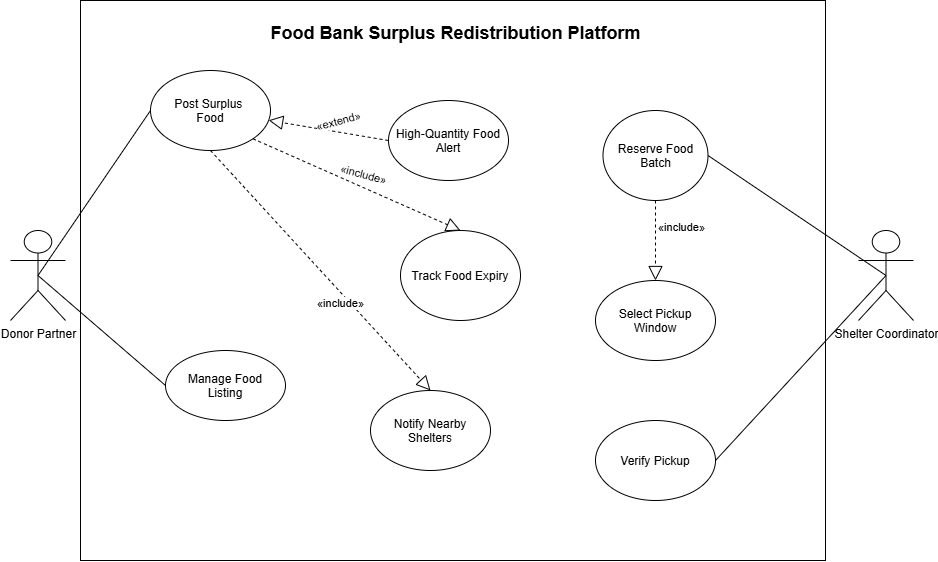

The diagram above was exported from draw.io. Its source (the exported page's mxGraphModel, read from the mxfile embedded in the PNG):
<mxGraphModel dx="1720" dy="1042" grid="1" gridSize="10" guides="1" tooltips="1" connect="1" arrows="1" fold="1" page="1" pageScale="1" pageWidth="850" pageHeight="1100" math="0" shadow="0">
  <root>
    <mxCell id="0" />
    <mxCell id="1" parent="0" />
    <mxCell id="ZhihpxzI2xjPZq5uhPhP-1" parent="1" style="rounded=0;whiteSpace=wrap;html=1;" value="" vertex="1">
      <mxGeometry height="560" width="745" x="470" y="180" as="geometry" />
    </mxCell>
    <mxCell id="ZhihpxzI2xjPZq5uhPhP-2" parent="1" style="text;align=center;fontStyle=1;verticalAlign=middle;spacingLeft=3;spacingRight=3;strokeColor=none;rotatable=0;points=[[0,0.5],[1,0.5]];portConstraint=eastwest;html=1;" value="&lt;font style=&quot;font-size: 18px;&quot;&gt;Food Bank Surplus Redistribution Platform&lt;/font&gt;" vertex="1">
      <mxGeometry height="26" width="130" x="780" y="200" as="geometry" />
    </mxCell>
    <mxCell id="ZhihpxzI2xjPZq5uhPhP-3" parent="1" style="shape=umlActor;verticalLabelPosition=bottom;verticalAlign=top;html=1;" value="Donor Partner" vertex="1">
      <mxGeometry height="90" width="55" x="400" y="410" as="geometry" />
    </mxCell>
    <mxCell id="ZhihpxzI2xjPZq5uhPhP-4" parent="1" style="shape=umlActor;verticalLabelPosition=bottom;verticalAlign=top;html=1;" value="Shelter Coordinator" vertex="1">
      <mxGeometry height="90" width="55" x="1248" y="410" as="geometry" />
    </mxCell>
    <mxCell id="ZhihpxzI2xjPZq5uhPhP-6" parent="1" style="ellipse;whiteSpace=wrap;html=1;shapeInside=1;" value="&lt;div&gt;&lt;br&gt;&lt;/div&gt;&lt;div&gt;&lt;br&gt;&lt;/div&gt;&lt;div&gt;&lt;br&gt;&lt;/div&gt;&lt;div&gt;Post Surplus&amp;nbsp;&lt;/div&gt;&lt;div&gt;Food&lt;/div&gt;" vertex="1">
      <mxGeometry height="80" width="120" x="540" y="250" as="geometry" />
    </mxCell>
    <mxCell id="ZhihpxzI2xjPZq5uhPhP-10" parent="1" style="ellipse;whiteSpace=wrap;html=1;shapeInside=1;" value="Manage Food Listing" vertex="1">
      <mxGeometry height="70" width="120" x="555" y="530" as="geometry" />
    </mxCell>
    <mxCell id="ZhihpxzI2xjPZq5uhPhP-11" parent="1" style="ellipse;whiteSpace=wrap;html=1;shapeInside=1;" value="Track Food Expiry" vertex="1">
      <mxGeometry height="90" width="120" x="790" y="410" as="geometry" />
    </mxCell>
    <mxCell id="ZhihpxzI2xjPZq5uhPhP-12" parent="1" style="ellipse;whiteSpace=wrap;html=1;shapeInside=1;" value="Notify Nearby Shelters&lt;span style=&quot;color: rgba(0, 0, 0, 0); font-family: monospace; font-size: 0px; text-align: start; white-space: nowrap; background-color: transparent;&quot;&gt;%3CmxGraphModel%3E%3Croot%3E%3CmxCell%20id%3D%220%22%2F%3E%3CmxCell%20id%3D%221%22%20parent%3D%220%22%2F%3E%3CmxCell%20id%3D%222%22%20parent%3D%221%22%20style%3D%22ellipse%3BwhiteSpace%3Dwrap%3Bhtml%3D1%3BshapeInside%3D1%3B%22%20value%3D%22%26lt%3Bdiv%26gt%3B%26lt%3Bbr%26gt%3B%26lt%3B%2Fdiv%26gt%3B%26lt%3Bdiv%26gt%3B%26lt%3Bbr%26gt%3B%26lt%3B%2Fdiv%26gt%3B%26lt%3Bdiv%26gt%3B%26lt%3Bbr%26gt%3B%26lt%3B%2Fdiv%26gt%3B%26lt%3Bdiv%26gt%3BPost%20Surplus%26amp%3Bnbsp%3B%26lt%3B%2Fdiv%26gt%3B%26lt%3Bdiv%26gt%3BFood%26lt%3B%2Fdiv%26gt%3B%22%20vertex%3D%221%22%3E%3CmxGeometry%20height%3D%2260%22%20width%3D%2290%22%20x%3D%22150%22%20y%3D%22420%22%20as%3D%22geometry%22%2F%3E%3C%2FmxCell%3E%3C%2Froot%3E%3C%2FmxGraphModel%3E&lt;/span&gt;" vertex="1">
      <mxGeometry height="80" width="120" x="760" y="570" as="geometry" />
    </mxCell>
    <mxCell id="ZhihpxzI2xjPZq5uhPhP-13" parent="1" style="ellipse;whiteSpace=wrap;html=1;shapeInside=1;" value="Reserve Food Batch" vertex="1">
      <mxGeometry height="90" width="105" x="992.5" y="290" as="geometry" />
    </mxCell>
    <mxCell id="ZhihpxzI2xjPZq5uhPhP-14" parent="1" style="ellipse;whiteSpace=wrap;html=1;shapeInside=1;" value="Select Pickup Window" vertex="1">
      <mxGeometry height="80" width="120" x="985" y="460" as="geometry" />
    </mxCell>
    <mxCell id="ZhihpxzI2xjPZq5uhPhP-16" parent="1" style="ellipse;whiteSpace=wrap;html=1;shapeInside=1;" value="Verify Pickup" vertex="1">
      <mxGeometry height="80" width="120" x="985" y="600" as="geometry" />
    </mxCell>
    <mxCell id="ZhihpxzI2xjPZq5uhPhP-17" edge="1" parent="1" source="ZhihpxzI2xjPZq5uhPhP-3" style="endArrow=none;html=1;rounded=0;exitX=0.5;exitY=0.5;exitDx=0;exitDy=0;exitPerimeter=0;entryX=0;entryY=0.5;entryDx=0;entryDy=0;" target="ZhihpxzI2xjPZq5uhPhP-6" value="">
      <mxGeometry height="50" relative="1" width="50" as="geometry">
        <mxPoint x="445" y="530" as="sourcePoint" />
        <mxPoint x="495" y="480" as="targetPoint" />
      </mxGeometry>
    </mxCell>
    <mxCell id="ZhihpxzI2xjPZq5uhPhP-18" edge="1" parent="1" source="ZhihpxzI2xjPZq5uhPhP-3" style="endArrow=none;html=1;rounded=0;exitX=0.5;exitY=0.5;exitDx=0;exitDy=0;exitPerimeter=0;entryX=0;entryY=0.5;entryDx=0;entryDy=0;" target="ZhihpxzI2xjPZq5uhPhP-10" value="">
      <mxGeometry height="50" relative="1" width="50" as="geometry">
        <mxPoint x="445" y="530" as="sourcePoint" />
        <mxPoint x="495" y="480" as="targetPoint" />
      </mxGeometry>
    </mxCell>
    <mxCell id="ZhihpxzI2xjPZq5uhPhP-19" edge="1" parent="1" source="ZhihpxzI2xjPZq5uhPhP-13" style="endArrow=none;html=1;rounded=0;entryX=0.5;entryY=0.5;entryDx=0;entryDy=0;entryPerimeter=0;exitX=1;exitY=0.5;exitDx=0;exitDy=0;" target="ZhihpxzI2xjPZq5uhPhP-4" value="">
      <mxGeometry height="50" relative="1" width="50" as="geometry">
        <mxPoint x="915" y="540" as="sourcePoint" />
        <mxPoint x="965" y="490" as="targetPoint" />
      </mxGeometry>
    </mxCell>
    <mxCell id="ZhihpxzI2xjPZq5uhPhP-20" edge="1" parent="1" source="ZhihpxzI2xjPZq5uhPhP-16" style="endArrow=none;html=1;rounded=0;exitX=1;exitY=0.5;exitDx=0;exitDy=0;entryX=0.5;entryY=0.5;entryDx=0;entryDy=0;entryPerimeter=0;" target="ZhihpxzI2xjPZq5uhPhP-4" value="">
      <mxGeometry height="50" relative="1" width="50" as="geometry">
        <mxPoint x="945" y="540" as="sourcePoint" />
        <mxPoint x="995" y="490" as="targetPoint" />
      </mxGeometry>
    </mxCell>
    <mxCell id="ZhihpxzI2xjPZq5uhPhP-22" edge="1" parent="1" source="ZhihpxzI2xjPZq5uhPhP-13" style="endArrow=block;dashed=1;endFill=0;endSize=12;html=1;rounded=0;exitX=0.5;exitY=1;exitDx=0;exitDy=0;entryX=0.5;entryY=0;entryDx=0;entryDy=0;" target="ZhihpxzI2xjPZq5uhPhP-14" value="">
      <mxGeometry relative="1" width="160" as="geometry">
        <mxPoint x="895" y="510" as="sourcePoint" />
        <mxPoint x="1055" y="510" as="targetPoint" />
      </mxGeometry>
    </mxCell>
    <mxCell id="ZhihpxzI2xjPZq5uhPhP-23" connectable="0" parent="ZhihpxzI2xjPZq5uhPhP-22" style="edgeLabel;html=1;align=center;verticalAlign=middle;resizable=0;points=[];" value="«include»" vertex="1">
      <mxGeometry relative="1" x="-0.1782" y="-2" as="geometry">
        <mxPoint x="27" y="-7" as="offset" />
      </mxGeometry>
    </mxCell>
    <mxCell id="ZhihpxzI2xjPZq5uhPhP-24" parent="1" style="ellipse;whiteSpace=wrap;html=1;shapeInside=1;" value="High-Quantity Food Alert" vertex="1">
      <mxGeometry height="80" width="120" x="778" y="280" as="geometry" />
    </mxCell>
    <mxCell id="ZhihpxzI2xjPZq5uhPhP-25" edge="1" parent="1" source="ZhihpxzI2xjPZq5uhPhP-24" style="endArrow=block;dashed=1;endFill=0;endSize=12;html=1;rounded=0;exitX=0;exitY=0.5;exitDx=0;exitDy=0;" target="ZhihpxzI2xjPZq5uhPhP-6" value="">
      <mxGeometry relative="1" width="160" as="geometry">
        <mxPoint x="945" y="430" as="sourcePoint" />
        <mxPoint x="1105" y="430" as="targetPoint" />
      </mxGeometry>
    </mxCell>
    <mxCell id="ZhihpxzI2xjPZq5uhPhP-26" connectable="0" parent="ZhihpxzI2xjPZq5uhPhP-25" style="edgeLabel;html=1;align=center;verticalAlign=middle;resizable=0;points=[];rotation=-15;" value="«extend»" vertex="1">
      <mxGeometry relative="1" x="-0.0974" y="3" as="geometry">
        <mxPoint x="4" y="-13" as="offset" />
      </mxGeometry>
    </mxCell>
    <mxCell id="ZhihpxzI2xjPZq5uhPhP-29" edge="1" parent="1" source="ZhihpxzI2xjPZq5uhPhP-6" style="endArrow=block;dashed=1;endFill=0;endSize=12;html=1;rounded=0;exitX=0.5;exitY=1;exitDx=0;exitDy=0;entryX=0.5;entryY=0;entryDx=0;entryDy=0;" target="ZhihpxzI2xjPZq5uhPhP-12" value="">
      <mxGeometry relative="1" width="160" as="geometry">
        <mxPoint x="805" y="580" as="sourcePoint" />
        <mxPoint x="965" y="580" as="targetPoint" />
      </mxGeometry>
    </mxCell>
    <mxCell id="ZhihpxzI2xjPZq5uhPhP-30" connectable="0" parent="1" style="edgeLabel;html=1;align=center;verticalAlign=middle;resizable=0;points=[];" value="«include»" vertex="1">
      <mxGeometry x="765" y="480" as="geometry">
        <mxPoint x="-36" y="2" as="offset" />
      </mxGeometry>
    </mxCell>
    <mxCell id="ZhihpxzI2xjPZq5uhPhP-33" edge="1" parent="1" source="ZhihpxzI2xjPZq5uhPhP-6" style="endArrow=block;dashed=1;endFill=0;endSize=12;html=1;rounded=0;exitX=1;exitY=1;exitDx=0;exitDy=0;entryX=0.5;entryY=0;entryDx=0;entryDy=0;" target="ZhihpxzI2xjPZq5uhPhP-11" value="">
      <mxGeometry relative="1" width="160" as="geometry">
        <mxPoint x="665" y="570" as="sourcePoint" />
        <mxPoint x="825" y="570" as="targetPoint" />
      </mxGeometry>
    </mxCell>
    <mxCell id="ZhihpxzI2xjPZq5uhPhP-34" connectable="0" parent="ZhihpxzI2xjPZq5uhPhP-33" style="edgeLabel;html=1;align=center;verticalAlign=middle;resizable=0;points=[];rotation=15;" value="«include»" vertex="1">
      <mxGeometry relative="1" x="0.0734" y="-2" as="geometry">
        <mxPoint x="-1" y="-16" as="offset" />
      </mxGeometry>
    </mxCell>
  </root>
</mxGraphModel>